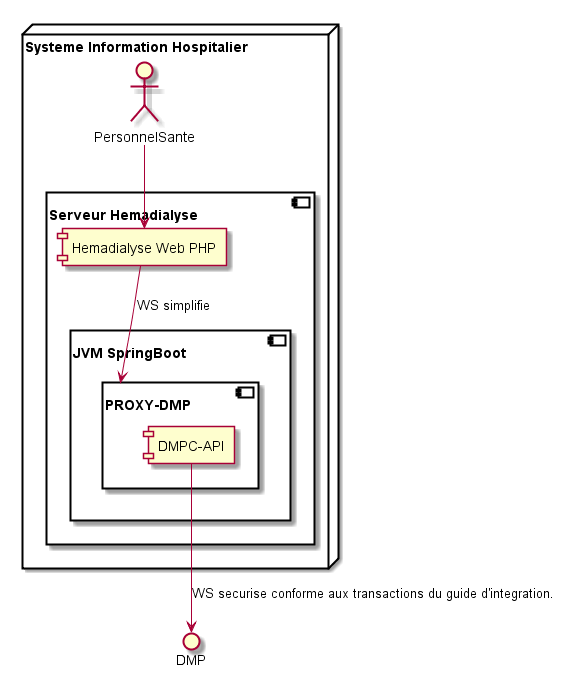

The diagram above was rendered by PlantUML. Its source (embedded in the PNG):
@startuml
node "Systeme Information Hospitalier" {
    actor PersonnelSante
    component "Serveur Hemadialyse" {
        component "Hemadialyse Web PHP" as LogicielIntegrateur
            component "JVM SpringBoot" {
                component "PROXY-DMP" as DMPC_Proxy {
                    component "DMPC-API" as DMPC_API
                }
            }
        }
}
interface DMP
PersonnelSante -d-> LogicielIntegrateur
LogicielIntegrateur  -r-> DMPC_Proxy : WS simplifie
DMPC_API -r-> DMP : WS securise conforme aux transactions du guide d'integration.
@enduml